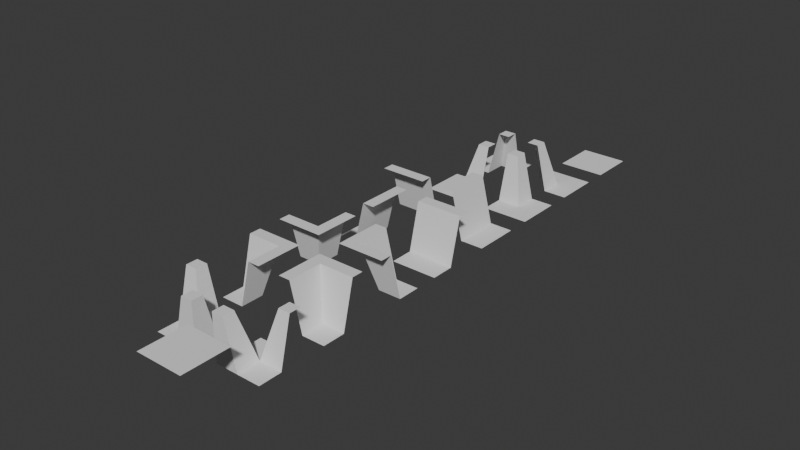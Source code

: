 # Source: squares_of_cells.blend  (saved by Blender 4.3.32; exported with 4.5.12 LTS)
import bpy
from mathutils import Matrix  # noqa: F401  (used for matrix-valued properties, if any)

bpy.ops.wm.read_factory_settings(use_empty=True)
scene = bpy.context.scene
scene.name = 'Scene'

# ---- collections
col_collection = bpy.data.collections.new('Collection'); scene.collection.children.link(col_collection)

# ---- world
world_world = bpy.data.worlds.new('World'); scene.world = world_world
world_world.use_nodes = True; world_world.node_tree.nodes.clear()
_N = world_world.node_tree.nodes; _L = world_world.node_tree.links
n0 = _N.new('ShaderNodeOutputWorld'); n0.name = 'World Output'; n0.location = (300, 300)
n1 = _N.new('ShaderNodeBackground'); n1.name = 'Background'; n1.location = (10, 300)
n1.inputs[0].default_value = (0.05088, 0.05088, 0.05088, 1.0)
_L.new(n1.outputs[0], n0.inputs[0])
n0.is_active_output = True
world_world.color = (0.05088, 0.05088, 0.05088)
world_world.sun_shadow_jitter_overblur = 0.0

# ---- meshes
me_plane = bpy.data.meshes.new('Plane')
me_plane.from_pydata([(-0.5, -0.5, 0.0), (-0.5, 0.5, 0.0), (-0.5, 0.0, 0.0), (0.0, 0.5, 0.0), (0.0, 0.0, 0.0), (0.0, -0.5, 0.0), (0.5, -0.5, 0.0), (0.5, 0.25, 1.0), (0.5, 0.5, 1.0), (0.25, 0.5, 1.0), (0.25, 0.25, 1.0), (0.5, 0.0, 0.0)], [], [(3, 4, 10, 9), (0, 5, 4, 2), (2, 4, 3, 1), (10, 7, 8, 9), (5, 6, 11, 4), (4, 11, 7, 10)])
_uv = me_plane.uv_layers.new(name='UVMap')
_uv.uv.foreach_set('vector', [0.5, 1.0, 0.5, 0.5, 0.5, 0.5, 0.5, 1.0, 0.0, 0.0, 0.5, 0.0, 0.5, 0.5, 0.0, 0.5, 0.0, 0.5, 0.5, 0.5, 0.5, 1.0, 0.0, 1.0, 0.5, 0.5, 1.0, 0.5, 1.0, 1.0, 0.5, 1.0, 0.5, 0.0, 1.0, 0.0, 1.0, 0.3414, 0.5, 0.333, 0.5, 0.333, 1.0, 0.3414, 1.0, 0.5, 0.5, 0.5])
me_plane.update()
me_plane_001 = bpy.data.meshes.new('Plane.001')
me_plane_001.from_pydata([(-0.5, -0.5, 0.0), (0.5, -0.5, 0.0), (-0.5, 0.5, 0.0), (0.5, 0.5, 0.0)], [], [(0, 1, 3, 2)])
_uv = me_plane_001.uv_layers.new(name='UVMap')
_uv.uv.foreach_set('vector', [0.0, 0.0, 1.0, 0.0, 1.0, 1.0, 0.0, 1.0])
me_plane_001.update()
me_plane_002 = bpy.data.meshes.new('Plane.002')
me_plane_002.from_pydata([(-0.5, -0.5, 0.0), (-0.5, 0.5, 0.0), (-0.5, 0.0, 0.0), (0.0, -0.5, 0.0), (0.0, 0.5, 0.0), (0.0, 0.0, 0.0), (0.25, -0.5, 1.0), (0.5, -0.5, 1.0), (0.5, 0.0, 1.0), (0.5, 0.5, 1.0), (0.25, 0.5, 1.0), (0.25, 0.0, 1.0)], [], [(4, 5, 11, 10), (0, 3, 5, 2), (2, 5, 4, 1), (11, 8, 9, 10), (6, 7, 8, 11), (5, 3, 6, 11)])
_uv = me_plane_002.uv_layers.new(name='UVMap')
_uv.uv.foreach_set('vector', [0.5, 1.0, 0.5, 0.5, 0.5, 0.5, 0.5, 1.0, 0.0, 0.0, 0.5, 0.0, 0.5, 0.5, 0.0, 0.5, 0.0, 0.5, 0.5, 0.5, 0.5, 1.0, 0.0, 1.0, 0.5, 0.5, 1.0, 0.5, 1.0, 1.0, 0.5, 1.0, 0.5, 0.0, 1.0, 0.0, 1.0, 0.5, 0.5, 0.5, 0.5, 0.5, 0.5, 0.0, 0.5, 0.0, 0.5, 0.5])
me_plane_002.update()
me_plane_003 = bpy.data.meshes.new('Plane.003')
me_plane_003.from_pydata([(-0.5, -0.5, 1.0), (-0.5, 0.5, 0.0), (-0.5, 0.0, 0.0), (0.25, -0.5, 1.0), (0.0, 0.5, 0.0), (0.0, 0.0, 0.0), (0.5, -0.5, 1.0), (0.5, -0.25, 1.0), (0.5, 0.5, 1.0), (0.25, 0.5, 1.0), (0.25, -0.25, 1.0), (-0.5, -0.25, 1.0)], [], [(4, 5, 10, 9), (11, 10, 5, 2), (2, 5, 4, 1), (10, 7, 8, 9), (3, 6, 7, 10), (0, 3, 10, 11)])
_uv = me_plane_003.uv_layers.new(name='UVMap')
_uv.uv.foreach_set('vector', [0.5, 1.0, 0.5, 0.5, 0.5, 0.5, 0.5, 1.0, 0.0, 0.5, 0.5, 0.5, 0.5, 0.5, 0.0, 0.5, 0.0, 0.5, 0.5, 0.5, 0.5, 1.0, 0.0, 1.0, 0.5, 0.5, 1.0, 0.5, 1.0, 1.0, 0.5, 1.0, 0.5, 0.0, 1.0, 0.0, 1.0, 0.5, 0.5, 0.5, 0.0, 0.0, 0.5, 0.0, 0.5, 0.5, 0.0, 0.5])
me_plane_003.update()
me_plane_004 = bpy.data.meshes.new('Plane.004')
me_plane_004.from_pydata([(-0.5, -0.5, 0.0), (-0.5, 0.5, 0.0), (-0.5, 0.0, 0.0), (0.0, 0.5, 0.0), (0.0, 0.0, 0.0), (0.0, -0.5, 0.0), (0.5, -0.5, 0.0), (0.5, 0.25, 1.0), (0.5, 0.5, 1.0), (0.25, 0.5, 1.0), (0.25, 0.25, 1.0), (0.5, 0.0, 0.0), (-0.5, -0.25, 1.0), (-0.5, -0.5, 1.0), (-0.25, -0.25, 1.0), (-0.25, -0.5, 1.0)], [], [(3, 4, 10, 9), (4, 2, 12, 14), (2, 4, 3, 1), (10, 7, 8, 9), (5, 6, 11, 4), (4, 11, 7, 10), (13, 15, 14, 12), (0, 5, 15, 13), (5, 4, 14, 15), (2, 0, 13, 12)])
_uv = me_plane_004.uv_layers.new(name='UVMap')
_uv.uv.foreach_set('vector', [0.5, 1.0, 0.5, 0.5, 0.5, 0.5, 0.5, 1.0, 0.5, 0.5, 0.0, 0.5, 0.0, 0.5, 0.5, 0.5, 0.0, 0.5, 0.5, 0.5, 0.5, 1.0, 0.0, 1.0, 0.5, 0.5, 1.0, 0.5, 1.0, 1.0, 0.5, 1.0, 0.5, 0.0, 1.0, 0.0, 1.0, 0.3414, 0.5, 0.333, 0.5, 0.333, 1.0, 0.3414, 1.0, 0.5, 0.5, 0.5, 0.0, 0.0, 0.5, 0.0, 0.5, 0.5, 0.0, 0.5, 0.0, 0.0, 0.0, 0.0, 0.0, 0.0, 0.0, 0.0, 0.5, 0.0, 0.5, 0.333, 0.5, 0.333, 0.5, 0.0, 0.0, 0.0, 0.0, 0.0, 0.0, 0.0, 0.0, 0.0])
me_plane_004.update()
me_plane_005 = bpy.data.meshes.new('Plane.005')
me_plane_005.from_pydata([(-0.5, -0.5, 1.0), (0.5, -0.5, 1.0), (-0.5, 0.5, 1.0), (0.5, 0.5, 1.0)], [], [(0, 1, 3, 2)])
_uv = me_plane_005.uv_layers.new(name='UVMap')
_uv.uv.foreach_set('vector', [0.0, 0.0, 1.0, 0.0, 1.0, 1.0, 0.0, 1.0])
me_plane_005.update()
me_plane_006 = bpy.data.meshes.new('Plane.006')
me_plane_006.from_pydata([(0.5, -0.5, 0.0), (-0.5, -0.5, 0.0), (-3.775e-08, -0.5, 0.0), (-0.5, 3.775e-08, 0.0), (0.0, 0.0, 0.0), (0.5, -3.775e-08, 0.0), (0.5, 0.5, 0.0), (-0.25, 0.5, 1.0), (-0.5, 0.5, 1.0), (-0.5, 0.25, 1.0), (-0.25, 0.25, 1.0), (3.775e-08, 0.5, 0.0), (0.25, -0.5, 1.0), (0.5, -0.5, 1.0), (0.25, -0.25, 1.0), (0.5, -0.25, 1.0)], [], [(3, 4, 10, 9), (4, 2, 12, 14), (2, 4, 3, 1), (10, 7, 8, 9), (5, 6, 11, 4), (4, 11, 7, 10), (13, 15, 14, 12), (0, 5, 15, 13), (5, 4, 14, 15), (2, 0, 13, 12)])
_uv = me_plane_006.uv_layers.new(name='UVMap')
_uv.uv.foreach_set('vector', [0.5, 1.0, 0.5, 0.5, 0.5, 0.5, 0.5, 1.0, 0.5, 0.5, 0.0, 0.5, 0.0, 0.5, 0.5, 0.5, 0.0, 0.5, 0.5, 0.5, 0.5, 1.0, 0.0, 1.0, 0.5, 0.5, 1.0, 0.5, 1.0, 1.0, 0.5, 1.0, 0.5, 0.0, 1.0, 0.0, 1.0, 0.3414, 0.5, 0.333, 0.5, 0.333, 1.0, 0.3414, 1.0, 0.5, 0.5, 0.5, 0.0, 0.0, 0.5, 0.0, 0.5, 0.5, 0.0, 0.5, 0.0, 0.0, 0.0, 0.0, 0.0, 0.0, 0.0, 0.0, 0.5, 0.0, 0.5, 0.333, 0.5, 0.333, 0.5, 0.0, 0.0, 0.0, 0.0, 0.0, 0.0, 0.0, 0.0, 0.0])
me_plane_006.update()
me_plane_007 = bpy.data.meshes.new('Plane.007')
me_plane_007.from_pydata([(0.5, 0.5, 1.0), (0.5, -0.5, 0.0), (0.5, -7.55e-08, 0.0), (-0.25, 0.5, 1.0), (-7.55e-08, -0.5, 0.0), (0.0, 0.0, 0.0), (-0.5, 0.5, 1.0), (-0.5, 0.25, 1.0), (-0.5, -0.5, 1.0), (-0.25, -0.5, 1.0), (-0.25, 0.25, 1.0), (0.5, 0.25, 1.0)], [], [(4, 5, 10, 9), (11, 10, 5, 2), (2, 5, 4, 1), (10, 7, 8, 9), (3, 6, 7, 10), (0, 3, 10, 11)])
_uv = me_plane_007.uv_layers.new(name='UVMap')
_uv.uv.foreach_set('vector', [0.5, 1.0, 0.5, 0.5, 0.5, 0.5, 0.5, 1.0, 0.0, 0.5, 0.5, 0.5, 0.5, 0.5, 0.0, 0.5, 0.0, 0.5, 0.5, 0.5, 0.5, 1.0, 0.0, 1.0, 0.5, 0.5, 1.0, 0.5, 1.0, 1.0, 0.5, 1.0, 0.5, 0.0, 1.0, 0.0, 1.0, 0.5, 0.5, 0.5, 0.0, 0.0, 0.5, 0.0, 0.5, 0.5, 0.0, 0.5])
me_plane_007.update()
me_plane_008 = bpy.data.meshes.new('Plane.008')
me_plane_008.from_pydata([(0.5, -0.5, 1.0), (-0.5, -0.5, 0.0), (-3.775e-08, -0.5, 0.0), (0.5, 0.25, 1.0), (-0.5, 3.775e-08, 0.0), (0.0, 0.0, 0.0), (0.5, 0.5, 1.0), (0.25, 0.5, 1.0), (-0.5, 0.5, 1.0), (-0.5, 0.25, 1.0), (0.25, 0.25, 1.0), (0.25, -0.5, 1.0)], [], [(4, 5, 10, 9), (11, 10, 5, 2), (2, 5, 4, 1), (10, 7, 8, 9), (3, 6, 7, 10), (0, 3, 10, 11)])
_uv = me_plane_008.uv_layers.new(name='UVMap')
_uv.uv.foreach_set('vector', [0.5, 1.0, 0.5, 0.5, 0.5, 0.5, 0.5, 1.0, 0.0, 0.5, 0.5, 0.5, 0.5, 0.5, 0.0, 0.5, 0.0, 0.5, 0.5, 0.5, 0.5, 1.0, 0.0, 1.0, 0.5, 0.5, 1.0, 0.5, 1.0, 1.0, 0.5, 1.0, 0.5, 0.0, 1.0, 0.0, 1.0, 0.5, 0.5, 0.5, 0.0, 0.0, 0.5, 0.0, 0.5, 0.5, 0.0, 0.5])
me_plane_008.update()
me_plane_009 = bpy.data.meshes.new('Plane.009')
me_plane_009.from_pydata([(-0.5, 0.5, 1.0), (0.5, 0.5, 0.0), (-3.775e-08, 0.5, 0.0), (-0.5, -0.25, 1.0), (0.5, 3.775e-08, 0.0), (0.0, 0.0, 0.0), (-0.5, -0.5, 1.0), (-0.25, -0.5, 1.0), (0.5, -0.5, 1.0), (0.5, -0.25, 1.0), (-0.25, -0.25, 1.0), (-0.25, 0.5, 1.0)], [], [(4, 5, 10, 9), (11, 10, 5, 2), (2, 5, 4, 1), (10, 7, 8, 9), (3, 6, 7, 10), (0, 3, 10, 11)])
_uv = me_plane_009.uv_layers.new(name='UVMap')
_uv.uv.foreach_set('vector', [0.5, 1.0, 0.5, 0.5, 0.5, 0.5, 0.5, 1.0, 0.0, 0.5, 0.5, 0.5, 0.5, 0.5, 0.0, 0.5, 0.0, 0.5, 0.5, 0.5, 0.5, 1.0, 0.0, 1.0, 0.5, 0.5, 1.0, 0.5, 1.0, 1.0, 0.5, 1.0, 0.5, 0.0, 1.0, 0.0, 1.0, 0.5, 0.5, 0.5, 0.0, 0.0, 0.5, 0.0, 0.5, 0.5, 0.0, 0.5])
me_plane_009.update()
me_plane_010 = bpy.data.meshes.new('Plane.010')
me_plane_010.from_pydata([(0.5, 0.5, 0.0), (0.5, -0.5, 0.0), (0.5, -7.55e-08, 0.0), (7.55e-08, 0.5, 0.0), (-7.55e-08, -0.5, 0.0), (0.0, 0.0, 0.0), (-0.25, 0.5, 1.0), (-0.5, 0.5, 1.0), (-0.5, 7.55e-08, 1.0), (-0.5, -0.5, 1.0), (-0.25, -0.5, 1.0), (-0.25, 3.775e-08, 1.0)], [], [(4, 5, 11, 10), (0, 3, 5, 2), (2, 5, 4, 1), (11, 8, 9, 10), (6, 7, 8, 11), (5, 3, 6, 11)])
_uv = me_plane_010.uv_layers.new(name='UVMap')
_uv.uv.foreach_set('vector', [0.5, 1.0, 0.5, 0.5, 0.5, 0.5, 0.5, 1.0, 0.0, 0.0, 0.5, 0.0, 0.5, 0.5, 0.0, 0.5, 0.0, 0.5, 0.5, 0.5, 0.5, 1.0, 0.0, 1.0, 0.5, 0.5, 1.0, 0.5, 1.0, 1.0, 0.5, 1.0, 0.5, 0.0, 1.0, 0.0, 1.0, 0.5, 0.5, 0.5, 0.5, 0.5, 0.5, 0.0, 0.5, 0.0, 0.5, 0.5])
me_plane_010.update()
me_plane_011 = bpy.data.meshes.new('Plane.011')
me_plane_011.from_pydata([(-0.5, 0.5, 0.0), (0.5, 0.5, 0.0), (-3.775e-08, 0.5, 0.0), (-0.5, -3.775e-08, 0.0), (0.5, 3.775e-08, 0.0), (0.0, 0.0, 0.0), (-0.5, -0.25, 1.0), (-0.5, -0.5, 1.0), (3.775e-08, -0.5, 1.0), (0.5, -0.5, 1.0), (0.5, -0.25, 1.0), (1.887e-08, -0.25, 1.0)], [], [(4, 5, 11, 10), (0, 3, 5, 2), (2, 5, 4, 1), (11, 8, 9, 10), (6, 7, 8, 11), (5, 3, 6, 11)])
_uv = me_plane_011.uv_layers.new(name='UVMap')
_uv.uv.foreach_set('vector', [0.5, 1.0, 0.5, 0.5, 0.5, 0.5, 0.5, 1.0, 0.0, 0.0, 0.5, 0.0, 0.5, 0.5, 0.0, 0.5, 0.0, 0.5, 0.5, 0.5, 0.5, 1.0, 0.0, 1.0, 0.5, 0.5, 1.0, 0.5, 1.0, 1.0, 0.5, 1.0, 0.5, 0.0, 1.0, 0.0, 1.0, 0.5, 0.5, 0.5, 0.5, 0.5, 0.5, 0.0, 0.5, 0.0, 0.5, 0.5])
me_plane_011.update()
me_plane_012 = bpy.data.meshes.new('Plane.012')
me_plane_012.from_pydata([(0.5, -0.5, 0.0), (-0.5, -0.5, 0.0), (-3.775e-08, -0.5, 0.0), (0.5, -3.775e-08, 0.0), (-0.5, 3.775e-08, 0.0), (0.0, 0.0, 0.0), (0.5, 0.25, 1.0), (0.5, 0.5, 1.0), (3.775e-08, 0.5, 1.0), (-0.5, 0.5, 1.0), (-0.5, 0.25, 1.0), (1.887e-08, 0.25, 1.0)], [], [(4, 5, 11, 10), (0, 3, 5, 2), (2, 5, 4, 1), (11, 8, 9, 10), (6, 7, 8, 11), (5, 3, 6, 11)])
_uv = me_plane_012.uv_layers.new(name='UVMap')
_uv.uv.foreach_set('vector', [0.5, 1.0, 0.5, 0.5, 0.5, 0.5, 0.5, 1.0, 0.0, 0.0, 0.5, 0.0, 0.5, 0.5, 0.0, 0.5, 0.0, 0.5, 0.5, 0.5, 0.5, 1.0, 0.0, 1.0, 0.5, 0.5, 1.0, 0.5, 1.0, 1.0, 0.5, 1.0, 0.5, 0.0, 1.0, 0.0, 1.0, 0.5, 0.5, 0.5, 0.5, 0.5, 0.5, 0.0, 0.5, 0.0, 0.5, 0.5])
me_plane_012.update()
me_plane_013 = bpy.data.meshes.new('Plane.013')
me_plane_013.from_pydata([(0.5, -0.5, 0.0), (-0.5, -0.5, 0.0), (-3.775e-08, -0.5, 0.0), (-0.5, 3.775e-08, 0.0), (0.0, 0.0, 0.0), (0.5, -3.775e-08, 0.0), (0.5, 0.5, 0.0), (-0.25, 0.5, 1.0), (-0.5, 0.5, 1.0), (-0.5, 0.25, 1.0), (-0.25, 0.25, 1.0), (3.775e-08, 0.5, 0.0)], [], [(3, 4, 10, 9), (0, 5, 4, 2), (2, 4, 3, 1), (10, 7, 8, 9), (5, 6, 11, 4), (4, 11, 7, 10)])
_uv = me_plane_013.uv_layers.new(name='UVMap')
_uv.uv.foreach_set('vector', [0.5, 1.0, 0.5, 0.5, 0.5, 0.5, 0.5, 1.0, 0.0, 0.0, 0.5, 0.0, 0.5, 0.5, 0.0, 0.5, 0.0, 0.5, 0.5, 0.5, 0.5, 1.0, 0.0, 1.0, 0.5, 0.5, 1.0, 0.5, 1.0, 1.0, 0.5, 1.0, 0.5, 0.0, 1.0, 0.0, 1.0, 0.3414, 0.5, 0.333, 0.5, 0.333, 1.0, 0.3414, 1.0, 0.5, 0.5, 0.5])
me_plane_013.update()
me_plane_014 = bpy.data.meshes.new('Plane.014')
me_plane_014.from_pydata([(0.5, 0.5, 0.0), (0.5, -0.5, 0.0), (0.5, -7.55e-08, 0.0), (-7.55e-08, -0.5, 0.0), (0.0, 0.0, 0.0), (7.55e-08, 0.5, 0.0), (-0.5, 0.5, 0.0), (-0.5, -0.25, 1.0), (-0.5, -0.5, 1.0), (-0.25, -0.5, 1.0), (-0.25, -0.25, 1.0), (-0.5, 7.55e-08, 0.0)], [], [(3, 4, 10, 9), (0, 5, 4, 2), (2, 4, 3, 1), (10, 7, 8, 9), (5, 6, 11, 4), (4, 11, 7, 10)])
_uv = me_plane_014.uv_layers.new(name='UVMap')
_uv.uv.foreach_set('vector', [0.5, 1.0, 0.5, 0.5, 0.5, 0.5, 0.5, 1.0, 0.0, 0.0, 0.5, 0.0, 0.5, 0.5, 0.0, 0.5, 0.0, 0.5, 0.5, 0.5, 0.5, 1.0, 0.0, 1.0, 0.5, 0.5, 1.0, 0.5, 1.0, 1.0, 0.5, 1.0, 0.5, 0.0, 1.0, 0.0, 1.0, 0.3414, 0.5, 0.333, 0.5, 0.333, 1.0, 0.3414, 1.0, 0.5, 0.5, 0.5])
me_plane_014.update()
me_plane_015 = bpy.data.meshes.new('Plane.015')
me_plane_015.from_pydata([(-0.5, 0.5, 0.0), (0.5, 0.5, 0.0), (-5.962e-09, 0.5, 0.0), (0.5, 5.962e-09, 0.0), (0.0, 0.0, 0.0), (-0.5, -5.962e-09, 0.0), (-0.5, -0.5, 0.0), (0.25, -0.5, 1.0), (0.5, -0.5, 1.0), (0.5, -0.25, 1.0), (0.25, -0.25, 1.0), (5.962e-09, -0.5, 0.0)], [], [(3, 4, 10, 9), (0, 5, 4, 2), (2, 4, 3, 1), (10, 7, 8, 9), (5, 6, 11, 4), (4, 11, 7, 10)])
_uv = me_plane_015.uv_layers.new(name='UVMap')
_uv.uv.foreach_set('vector', [0.5, 1.0, 0.5, 0.5, 0.5, 0.5, 0.5, 1.0, 0.0, 0.0, 0.5, 0.0, 0.5, 0.5, 0.0, 0.5, 0.0, 0.5, 0.5, 0.5, 0.5, 1.0, 0.0, 1.0, 0.5, 0.5, 1.0, 0.5, 1.0, 1.0, 0.5, 1.0, 0.5, 0.0, 1.0, 0.0, 1.0, 0.3414, 0.5, 0.333, 0.5, 0.333, 1.0, 0.3414, 1.0, 0.5, 0.5, 0.5])
me_plane_015.update()

# ---- objects
ob_soc_1101 = bpy.data.objects.new('SoC_1101', me_plane)
ob_soc_1111 = bpy.data.objects.new('SoC_1111', me_plane_001)
ob_soc_1100 = bpy.data.objects.new('SoC_1100', me_plane_002)
ob_soc_1000 = bpy.data.objects.new('SoC_1000', me_plane_003)
ob_soc_1001 = bpy.data.objects.new('SoC_1001', me_plane_004)
ob_soc_0000 = bpy.data.objects.new('SoC_0000', me_plane_005)
ob_soc_0110 = bpy.data.objects.new('SoC_0110', me_plane_006)
ob_soc_0001 = bpy.data.objects.new('SoC_0001', me_plane_007)
ob_soc_0100 = bpy.data.objects.new('SoC_0100', me_plane_008)
ob_soc_0010 = bpy.data.objects.new('SoC_0010', me_plane_009)
ob_soc_0011 = bpy.data.objects.new('SoC_0011', me_plane_010)
ob_soc_1010 = bpy.data.objects.new('SoC_1010', me_plane_011)
ob_soc_0101 = bpy.data.objects.new('SoC_0101', me_plane_012)
ob_soc_0111 = bpy.data.objects.new('SoC_0111', me_plane_013)
ob_soc_1011 = bpy.data.objects.new('SoC_1011', me_plane_014)
ob_soc_1110 = bpy.data.objects.new('SoC_1110', me_plane_015)

# ---- transforms, parenting, visibility, modifiers, constraints
ob_soc_1101.location = (-5.156, 3.0, 0.0)
ob_soc_1111.location = (-3.656, 6.0, 0.0)
ob_soc_1100.location = (-5.156, 0.0, 0.0)
ob_soc_1000.location = (-5.156, -1.5, 0.0)
ob_soc_1001.location = (-3.656, -4.5, 0.0)
ob_soc_0000.location = (-3.656, -6.0, 0.0)
ob_soc_0110.location = (-5.156, -4.5, 0.0)
ob_soc_0001.location = (-3.656, -3.0, 0.0)
ob_soc_0100.location = (-5.156, -3.0, 0.0)
ob_soc_0010.location = (-3.656, -1.5, 0.0)
ob_soc_0011.location = (-3.656, 1.5, 0.0)
ob_soc_1010.location = (-5.156, 1.5, 0.0)
ob_soc_0101.location = (-3.656, 0.0, 0.0)
ob_soc_0111.location = (-3.656, 3.0, 0.0)
ob_soc_1011.location = (-3.656, 4.5, 0.0)
ob_soc_1110.location = (-5.156, 4.5, 0.0)

# ---- collection membership
col_collection.objects.link(ob_soc_1101)
col_collection.objects.link(ob_soc_1111)
col_collection.objects.link(ob_soc_1100)
col_collection.objects.link(ob_soc_1000)
col_collection.objects.link(ob_soc_1001)
col_collection.objects.link(ob_soc_0000)
col_collection.objects.link(ob_soc_0110)
col_collection.objects.link(ob_soc_0001)
col_collection.objects.link(ob_soc_0100)
col_collection.objects.link(ob_soc_0010)
col_collection.objects.link(ob_soc_0011)
col_collection.objects.link(ob_soc_1010)
col_collection.objects.link(ob_soc_0101)
col_collection.objects.link(ob_soc_0111)
col_collection.objects.link(ob_soc_1011)
col_collection.objects.link(ob_soc_1110)

# ---- scene / render settings (as saved in the file)
scene.frame_start = 1; scene.frame_end = 250; scene.frame_set(0)
scene.render.engine = 'BLENDER_EEVEE_NEXT'
bpy.context.view_layer.update()

# ---- added for rendering (the .blend has no active camera and no usable light): camera, sun
cam_auto = bpy.data.cameras.new('AutoCamera')
cam_auto.lens = 50.0
cam_auto.sensor_width = 36.0
cam_auto.clip_end = 1000.0
ob_auto_camera = bpy.data.objects.new('AutoCamera', cam_auto)
scene.collection.objects.link(ob_auto_camera)
ob_auto_camera.location = (7.87696, -14.7398, 10.3266)
ob_auto_camera.rotation_euler = (1.09748, -7.21219e-08, 0.694738)
scene.camera = ob_auto_camera
light_auto_sun = bpy.data.lights.new('AutoSun', 'SUN')
light_auto_sun.energy = 3.0
light_auto_sun.angle = 0.0523599
ob_auto_sun = bpy.data.objects.new('AutoSun', light_auto_sun)
scene.collection.objects.link(ob_auto_sun)
ob_auto_sun.rotation_euler = (0.872665, 0.174533, 0.523599)
bpy.context.view_layer.update()
